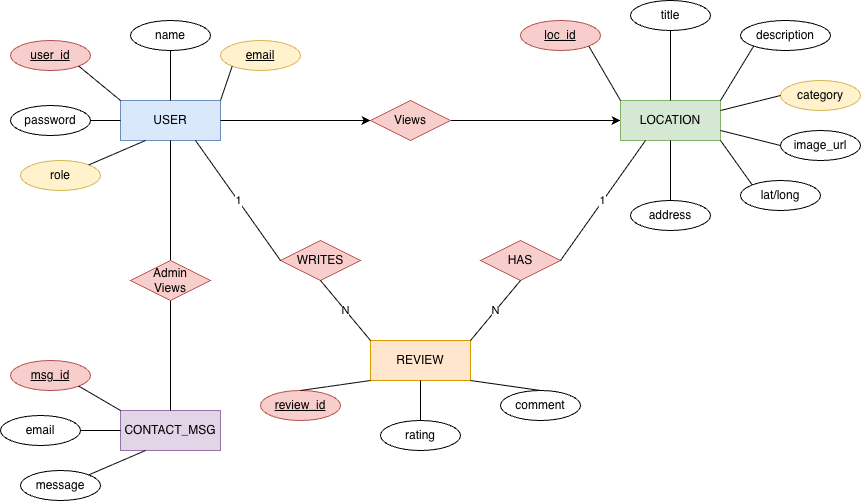

The diagram above was exported from draw.io. Its source (the exported page's mxGraphModel, read from the mxfile embedded in the PNG):
<mxGraphModel dx="786" dy="544" grid="1" gridSize="10" guides="1" tooltips="1" connect="1" arrows="1" fold="1" page="1" pageScale="1" pageWidth="827" pageHeight="1169" math="0" shadow="0">
  <root>
    <mxCell id="0" />
    <mxCell id="1" parent="0" />
    <mxCell id="4YJvqEYC9fmCgQpxN6Yo-96" edge="1" parent="1" source="4YJvqEYC9fmCgQpxN6Yo-98" style="edgeStyle=orthogonalEdgeStyle;rounded=0;orthogonalLoop=1;jettySize=auto;html=1;exitX=1;exitY=0.5;exitDx=0;exitDy=0;entryX=0;entryY=0.5;entryDx=0;entryDy=0;" target="4YJvqEYC9fmCgQpxN6Yo-57">
      <mxGeometry relative="1" as="geometry" />
    </mxCell>
    <mxCell id="4YJvqEYC9fmCgQpxN6Yo-46" parent="1" style="rounded=0;whiteSpace=wrap;html=1;fillColor=#dae8fc;strokeColor=#6c8ebf;" value="USER" vertex="1">
      <mxGeometry height="40" width="100" x="140" y="240" as="geometry" />
    </mxCell>
    <mxCell id="4YJvqEYC9fmCgQpxN6Yo-47" parent="1" style="ellipse;whiteSpace=wrap;html=1;fillColor=#f8cecc;strokeColor=#b85450;" value="&lt;u&gt;user_id&lt;/u&gt;" vertex="1">
      <mxGeometry height="30" width="80" x="30" y="180" as="geometry" />
    </mxCell>
    <mxCell id="4YJvqEYC9fmCgQpxN6Yo-48" parent="1" style="ellipse;whiteSpace=wrap;html=1;" value="name" vertex="1">
      <mxGeometry height="30" width="80" x="150" y="160" as="geometry" />
    </mxCell>
    <mxCell id="4YJvqEYC9fmCgQpxN6Yo-49" parent="1" style="ellipse;whiteSpace=wrap;html=1;fillColor=#fff2cc;strokeColor=#d6b656;" value="&lt;u&gt;email&lt;/u&gt;" vertex="1">
      <mxGeometry height="30" width="80" x="240" y="180" as="geometry" />
    </mxCell>
    <mxCell id="4YJvqEYC9fmCgQpxN6Yo-50" parent="1" style="ellipse;whiteSpace=wrap;html=1;" value="password" vertex="1">
      <mxGeometry height="30" width="80" x="30" y="245" as="geometry" />
    </mxCell>
    <mxCell id="4YJvqEYC9fmCgQpxN6Yo-51" parent="1" style="ellipse;whiteSpace=wrap;html=1;fillColor=#fff2cc;strokeColor=#d6b656;" value="role" vertex="1">
      <mxGeometry height="30" width="80" x="40" y="300" as="geometry" />
    </mxCell>
    <mxCell id="4YJvqEYC9fmCgQpxN6Yo-52" edge="1" parent="1" source="4YJvqEYC9fmCgQpxN6Yo-47" style="endArrow=none;html=1;exitX=1;exitY=1;entryX=0;entryY=0;" target="4YJvqEYC9fmCgQpxN6Yo-46">
      <mxGeometry relative="1" as="geometry" />
    </mxCell>
    <mxCell id="4YJvqEYC9fmCgQpxN6Yo-53" edge="1" parent="1" source="4YJvqEYC9fmCgQpxN6Yo-48" style="endArrow=none;html=1;exitX=0.5;exitY=1;entryX=0.5;entryY=0;" target="4YJvqEYC9fmCgQpxN6Yo-46">
      <mxGeometry relative="1" as="geometry" />
    </mxCell>
    <mxCell id="4YJvqEYC9fmCgQpxN6Yo-54" edge="1" parent="1" source="4YJvqEYC9fmCgQpxN6Yo-49" style="endArrow=none;html=1;exitX=0;exitY=1;entryX=1;entryY=0;" target="4YJvqEYC9fmCgQpxN6Yo-46">
      <mxGeometry relative="1" as="geometry" />
    </mxCell>
    <mxCell id="4YJvqEYC9fmCgQpxN6Yo-55" edge="1" parent="1" source="4YJvqEYC9fmCgQpxN6Yo-50" style="endArrow=none;html=1;exitX=1;exitY=0.5;entryX=0;entryY=0.5;" target="4YJvqEYC9fmCgQpxN6Yo-46">
      <mxGeometry relative="1" as="geometry" />
    </mxCell>
    <mxCell id="4YJvqEYC9fmCgQpxN6Yo-56" edge="1" parent="1" source="4YJvqEYC9fmCgQpxN6Yo-51" style="endArrow=none;html=1;exitX=1;exitY=0;entryX=0.25;entryY=1;" target="4YJvqEYC9fmCgQpxN6Yo-46">
      <mxGeometry relative="1" as="geometry" />
    </mxCell>
    <mxCell id="4YJvqEYC9fmCgQpxN6Yo-57" parent="1" style="rounded=0;whiteSpace=wrap;html=1;fillColor=#d5e8d4;strokeColor=#82b366;" value="LOCATION" vertex="1">
      <mxGeometry height="40" width="100" x="640" y="240" as="geometry" />
    </mxCell>
    <mxCell id="4YJvqEYC9fmCgQpxN6Yo-58" parent="1" style="ellipse;whiteSpace=wrap;html=1;fillColor=#f8cecc;strokeColor=#b85450;" value="&lt;u&gt;loc_id&lt;/u&gt;" vertex="1">
      <mxGeometry height="30" width="80" x="540" y="160" as="geometry" />
    </mxCell>
    <mxCell id="4YJvqEYC9fmCgQpxN6Yo-59" parent="1" style="ellipse;whiteSpace=wrap;html=1;" value="title" vertex="1">
      <mxGeometry height="30" width="80" x="650" y="140" as="geometry" />
    </mxCell>
    <mxCell id="4YJvqEYC9fmCgQpxN6Yo-60" parent="1" style="ellipse;whiteSpace=wrap;html=1;" value="description" vertex="1">
      <mxGeometry height="30" width="90" x="760" y="160" as="geometry" />
    </mxCell>
    <mxCell id="4YJvqEYC9fmCgQpxN6Yo-61" parent="1" style="ellipse;whiteSpace=wrap;html=1;fillColor=#fff2cc;strokeColor=#d6b656;" value="category" vertex="1">
      <mxGeometry height="30" width="80" x="800" y="220" as="geometry" />
    </mxCell>
    <mxCell id="4YJvqEYC9fmCgQpxN6Yo-62" parent="1" style="ellipse;whiteSpace=wrap;html=1;" value="image_url" vertex="1">
      <mxGeometry height="30" width="80" x="800" y="270" as="geometry" />
    </mxCell>
    <mxCell id="4YJvqEYC9fmCgQpxN6Yo-63" parent="1" style="ellipse;whiteSpace=wrap;html=1;" value="lat/long" vertex="1">
      <mxGeometry height="30" width="80" x="760" y="320" as="geometry" />
    </mxCell>
    <mxCell id="4YJvqEYC9fmCgQpxN6Yo-64" parent="1" style="ellipse;whiteSpace=wrap;html=1;" value="address" vertex="1">
      <mxGeometry height="30" width="80" x="650" y="340" as="geometry" />
    </mxCell>
    <mxCell id="4YJvqEYC9fmCgQpxN6Yo-65" edge="1" parent="1" source="4YJvqEYC9fmCgQpxN6Yo-58" style="endArrow=none;html=1;exitX=1;exitY=1;entryX=0;entryY=0;" target="4YJvqEYC9fmCgQpxN6Yo-57">
      <mxGeometry relative="1" as="geometry" />
    </mxCell>
    <mxCell id="4YJvqEYC9fmCgQpxN6Yo-66" edge="1" parent="1" source="4YJvqEYC9fmCgQpxN6Yo-59" style="endArrow=none;html=1;exitX=0.5;exitY=1;entryX=0.5;entryY=0;" target="4YJvqEYC9fmCgQpxN6Yo-57">
      <mxGeometry relative="1" as="geometry" />
    </mxCell>
    <mxCell id="4YJvqEYC9fmCgQpxN6Yo-67" edge="1" parent="1" source="4YJvqEYC9fmCgQpxN6Yo-60" style="endArrow=none;html=1;exitX=0;exitY=1;entryX=1;entryY=0;" target="4YJvqEYC9fmCgQpxN6Yo-57">
      <mxGeometry relative="1" as="geometry" />
    </mxCell>
    <mxCell id="4YJvqEYC9fmCgQpxN6Yo-68" edge="1" parent="1" source="4YJvqEYC9fmCgQpxN6Yo-61" style="endArrow=none;html=1;exitX=0;exitY=0.5;entryX=1;entryY=0.25;" target="4YJvqEYC9fmCgQpxN6Yo-57">
      <mxGeometry relative="1" as="geometry" />
    </mxCell>
    <mxCell id="4YJvqEYC9fmCgQpxN6Yo-69" edge="1" parent="1" source="4YJvqEYC9fmCgQpxN6Yo-62" style="endArrow=none;html=1;exitX=0;exitY=0.5;entryX=1;entryY=0.75;" target="4YJvqEYC9fmCgQpxN6Yo-57">
      <mxGeometry relative="1" as="geometry" />
    </mxCell>
    <mxCell id="4YJvqEYC9fmCgQpxN6Yo-70" edge="1" parent="1" source="4YJvqEYC9fmCgQpxN6Yo-63" style="endArrow=none;html=1;exitX=0;exitY=0;entryX=1;entryY=1;" target="4YJvqEYC9fmCgQpxN6Yo-57">
      <mxGeometry relative="1" as="geometry" />
    </mxCell>
    <mxCell id="4YJvqEYC9fmCgQpxN6Yo-71" edge="1" parent="1" source="4YJvqEYC9fmCgQpxN6Yo-64" style="endArrow=none;html=1;exitX=0.5;exitY=0;entryX=0.5;entryY=1;" target="4YJvqEYC9fmCgQpxN6Yo-57">
      <mxGeometry relative="1" as="geometry" />
    </mxCell>
    <mxCell id="4YJvqEYC9fmCgQpxN6Yo-72" parent="1" style="rhombus;whiteSpace=wrap;html=1;fillColor=#f8cecc;strokeColor=#b85450;" value="WRITES" vertex="1">
      <mxGeometry height="40" width="80" x="300" y="380" as="geometry" />
    </mxCell>
    <mxCell id="4YJvqEYC9fmCgQpxN6Yo-73" edge="1" parent="1" source="4YJvqEYC9fmCgQpxN6Yo-46" style="endArrow=none;html=1;exitX=0.75;exitY=1;entryX=0;entryY=0.5;" target="4YJvqEYC9fmCgQpxN6Yo-72" value="1">
      <mxGeometry relative="1" as="geometry" />
    </mxCell>
    <mxCell id="4YJvqEYC9fmCgQpxN6Yo-74" parent="1" style="rhombus;whiteSpace=wrap;html=1;fillColor=#f8cecc;strokeColor=#b85450;" value="HAS" vertex="1">
      <mxGeometry height="40" width="80" x="500" y="380" as="geometry" />
    </mxCell>
    <mxCell id="4YJvqEYC9fmCgQpxN6Yo-75" edge="1" parent="1" source="4YJvqEYC9fmCgQpxN6Yo-57" style="endArrow=none;html=1;exitX=0.25;exitY=1;entryX=1;entryY=0.5;" target="4YJvqEYC9fmCgQpxN6Yo-74" value="1">
      <mxGeometry relative="1" as="geometry" />
    </mxCell>
    <mxCell id="4YJvqEYC9fmCgQpxN6Yo-76" parent="1" style="rounded=0;whiteSpace=wrap;html=1;fillColor=#ffe6cc;strokeColor=#d79b00;" value="REVIEW" vertex="1">
      <mxGeometry height="40" width="100" x="390" y="480" as="geometry" />
    </mxCell>
    <mxCell id="4YJvqEYC9fmCgQpxN6Yo-77" parent="1" style="ellipse;whiteSpace=wrap;html=1;fillColor=#f8cecc;strokeColor=#b85450;" value="&lt;u&gt;review_id&lt;/u&gt;" vertex="1">
      <mxGeometry height="30" width="80" x="280" y="530" as="geometry" />
    </mxCell>
    <mxCell id="4YJvqEYC9fmCgQpxN6Yo-78" parent="1" style="ellipse;whiteSpace=wrap;html=1;" value="rating" vertex="1">
      <mxGeometry height="30" width="80" x="400" y="560" as="geometry" />
    </mxCell>
    <mxCell id="4YJvqEYC9fmCgQpxN6Yo-79" parent="1" style="ellipse;whiteSpace=wrap;html=1;" value="comment" vertex="1">
      <mxGeometry height="30" width="80" x="520" y="530" as="geometry" />
    </mxCell>
    <mxCell id="4YJvqEYC9fmCgQpxN6Yo-80" edge="1" parent="1" source="4YJvqEYC9fmCgQpxN6Yo-77" style="endArrow=none;html=1;exitX=0.5;exitY=0;entryX=0;entryY=1;" target="4YJvqEYC9fmCgQpxN6Yo-76">
      <mxGeometry relative="1" as="geometry" />
    </mxCell>
    <mxCell id="4YJvqEYC9fmCgQpxN6Yo-81" edge="1" parent="1" source="4YJvqEYC9fmCgQpxN6Yo-78" style="endArrow=none;html=1;exitX=0.5;exitY=0;entryX=0.5;entryY=1;" target="4YJvqEYC9fmCgQpxN6Yo-76">
      <mxGeometry relative="1" as="geometry" />
    </mxCell>
    <mxCell id="4YJvqEYC9fmCgQpxN6Yo-82" edge="1" parent="1" source="4YJvqEYC9fmCgQpxN6Yo-79" style="endArrow=none;html=1;exitX=0.5;exitY=0;entryX=1;entryY=1;" target="4YJvqEYC9fmCgQpxN6Yo-76">
      <mxGeometry relative="1" as="geometry" />
    </mxCell>
    <mxCell id="4YJvqEYC9fmCgQpxN6Yo-83" edge="1" parent="1" source="4YJvqEYC9fmCgQpxN6Yo-72" style="endArrow=none;html=1;exitX=0.5;exitY=1;entryX=0;entryY=0;" target="4YJvqEYC9fmCgQpxN6Yo-76" value="N">
      <mxGeometry relative="1" as="geometry" />
    </mxCell>
    <mxCell id="4YJvqEYC9fmCgQpxN6Yo-84" edge="1" parent="1" source="4YJvqEYC9fmCgQpxN6Yo-74" style="endArrow=none;html=1;exitX=0.5;exitY=1;entryX=1;entryY=0;" target="4YJvqEYC9fmCgQpxN6Yo-76" value="N">
      <mxGeometry relative="1" as="geometry" />
    </mxCell>
    <mxCell id="4YJvqEYC9fmCgQpxN6Yo-85" parent="1" style="rounded=0;whiteSpace=wrap;html=1;fillColor=#e1d5e7;strokeColor=#9673a6;" value="CONTACT_MSG" vertex="1">
      <mxGeometry height="40" width="100" x="140" y="550" as="geometry" />
    </mxCell>
    <mxCell id="4YJvqEYC9fmCgQpxN6Yo-86" parent="1" style="ellipse;whiteSpace=wrap;html=1;fillColor=#f8cecc;strokeColor=#b85450;" value="&lt;u&gt;msg_id&lt;/u&gt;" vertex="1">
      <mxGeometry height="30" width="80" x="30" y="500" as="geometry" />
    </mxCell>
    <mxCell id="4YJvqEYC9fmCgQpxN6Yo-87" parent="1" style="ellipse;whiteSpace=wrap;html=1;" value="email" vertex="1">
      <mxGeometry height="30" width="80" x="20" y="555" as="geometry" />
    </mxCell>
    <mxCell id="4YJvqEYC9fmCgQpxN6Yo-88" parent="1" style="ellipse;whiteSpace=wrap;html=1;" value="message" vertex="1">
      <mxGeometry height="30" width="80" x="40" y="610" as="geometry" />
    </mxCell>
    <mxCell id="4YJvqEYC9fmCgQpxN6Yo-89" edge="1" parent="1" source="4YJvqEYC9fmCgQpxN6Yo-86" style="endArrow=none;html=1;exitX=1;exitY=1;entryX=0;entryY=0;" target="4YJvqEYC9fmCgQpxN6Yo-85">
      <mxGeometry relative="1" as="geometry" />
    </mxCell>
    <mxCell id="4YJvqEYC9fmCgQpxN6Yo-90" edge="1" parent="1" source="4YJvqEYC9fmCgQpxN6Yo-87" style="endArrow=none;html=1;exitX=1;exitY=0.5;entryX=0;entryY=0.5;" target="4YJvqEYC9fmCgQpxN6Yo-85">
      <mxGeometry relative="1" as="geometry" />
    </mxCell>
    <mxCell id="4YJvqEYC9fmCgQpxN6Yo-91" edge="1" parent="1" source="4YJvqEYC9fmCgQpxN6Yo-88" style="endArrow=none;html=1;exitX=1;exitY=0;entryX=0.25;entryY=1;" target="4YJvqEYC9fmCgQpxN6Yo-85">
      <mxGeometry relative="1" as="geometry" />
    </mxCell>
    <mxCell id="4YJvqEYC9fmCgQpxN6Yo-92" edge="1" parent="1" source="4YJvqEYC9fmCgQpxN6Yo-94" style="endArrow=none;html=1;rounded=0;entryX=0.5;entryY=1;entryDx=0;entryDy=0;exitX=0.5;exitY=0;exitDx=0;exitDy=0;" target="4YJvqEYC9fmCgQpxN6Yo-46" value="">
      <mxGeometry height="50" relative="1" width="50" as="geometry">
        <Array as="points" />
        <mxPoint x="360" y="410" as="sourcePoint" />
        <mxPoint x="410" y="360" as="targetPoint" />
      </mxGeometry>
    </mxCell>
    <mxCell id="4YJvqEYC9fmCgQpxN6Yo-95" edge="1" parent="1" source="4YJvqEYC9fmCgQpxN6Yo-85" style="endArrow=none;html=1;rounded=0;entryX=0.5;entryY=1;entryDx=0;entryDy=0;exitX=0.5;exitY=0;exitDx=0;exitDy=0;" target="4YJvqEYC9fmCgQpxN6Yo-94" value="">
      <mxGeometry height="50" relative="1" width="50" as="geometry">
        <Array as="points" />
        <mxPoint x="190" y="550" as="sourcePoint" />
        <mxPoint x="190" y="280" as="targetPoint" />
      </mxGeometry>
    </mxCell>
    <mxCell id="4YJvqEYC9fmCgQpxN6Yo-94" parent="1" style="rhombus;whiteSpace=wrap;html=1;fillColor=#f8cecc;strokeColor=#b85450;" value="Admin&lt;br&gt;Views" vertex="1">
      <mxGeometry height="40" width="80" x="150" y="400" as="geometry" />
    </mxCell>
    <mxCell id="4YJvqEYC9fmCgQpxN6Yo-99" edge="1" parent="1" source="4YJvqEYC9fmCgQpxN6Yo-46" style="edgeStyle=orthogonalEdgeStyle;rounded=0;orthogonalLoop=1;jettySize=auto;html=1;exitX=1;exitY=0.5;exitDx=0;exitDy=0;entryX=0;entryY=0.5;entryDx=0;entryDy=0;" target="4YJvqEYC9fmCgQpxN6Yo-98" value="">
      <mxGeometry relative="1" as="geometry">
        <mxPoint x="240" y="260" as="sourcePoint" />
        <mxPoint x="640" y="260" as="targetPoint" />
      </mxGeometry>
    </mxCell>
    <mxCell id="4YJvqEYC9fmCgQpxN6Yo-98" parent="1" style="rhombus;whiteSpace=wrap;html=1;fillColor=#f8cecc;strokeColor=#b85450;" value="Views" vertex="1">
      <mxGeometry height="40" width="80" x="390" y="240" as="geometry" />
    </mxCell>
  </root>
</mxGraphModel>